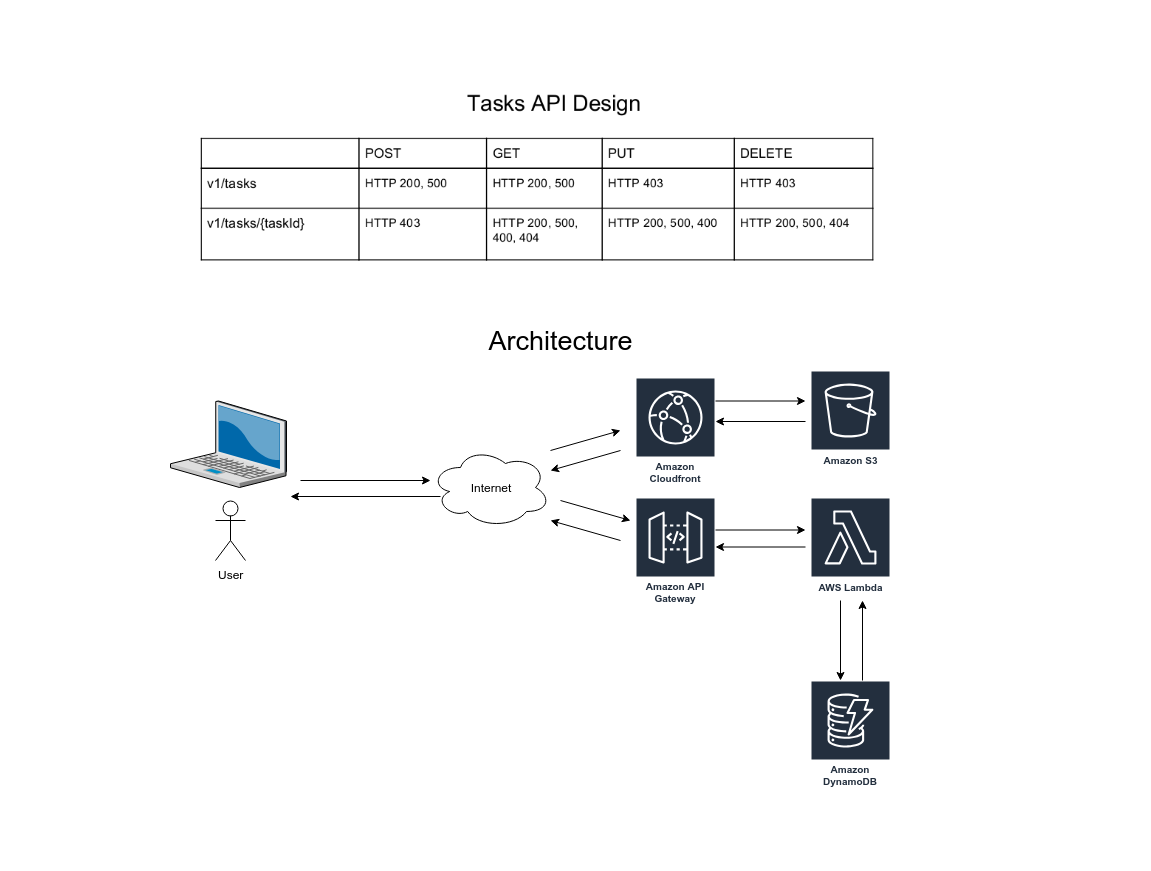

The diagram above was exported from draw.io. Its source (the exported page's mxGraphModel, read from the mxfile embedded in the PNG):
<mxGraphModel dx="2041" dy="1568" grid="1" gridSize="10" guides="1" tooltips="1" connect="1" arrows="1" fold="1" page="1" pageScale="1" pageWidth="850" pageHeight="1100" math="0" shadow="0">
  <root>
    <mxCell id="0" />
    <mxCell id="1" parent="0" />
    <mxCell id="Mq3Sbp__urw7aoTIwu2y-4" value="" style="rounded=1;whiteSpace=wrap;html=1;strokeColor=#FFFFFF;" vertex="1" parent="1">
      <mxGeometry x="-130" y="-350" width="1110" height="830" as="geometry" />
    </mxCell>
    <mxCell id="_2-nd-PH7pUYtOz2NJ_2-1" value="User&lt;br&gt;" style="shape=umlActor;verticalLabelPosition=bottom;labelBackgroundColor=#ffffff;verticalAlign=top;html=1;outlineConnect=0;" parent="1" vertex="1">
      <mxGeometry x="65" y="130" width="30" height="60" as="geometry" />
    </mxCell>
    <mxCell id="_2-nd-PH7pUYtOz2NJ_2-2" value="" style="verticalLabelPosition=bottom;aspect=fixed;html=1;verticalAlign=top;strokeColor=none;align=center;outlineConnect=0;shape=mxgraph.citrix.laptop_2;" parent="1" vertex="1">
      <mxGeometry x="20" y="30.5" width="116" height="86.5" as="geometry" />
    </mxCell>
    <mxCell id="_2-nd-PH7pUYtOz2NJ_2-3" value="" style="endArrow=classic;html=1;" parent="1" edge="1">
      <mxGeometry width="50" height="50" relative="1" as="geometry">
        <mxPoint x="400" y="80" as="sourcePoint" />
        <mxPoint x="470" y="60" as="targetPoint" />
      </mxGeometry>
    </mxCell>
    <mxCell id="_2-nd-PH7pUYtOz2NJ_2-4" value="" style="group" parent="1" vertex="1" connectable="0">
      <mxGeometry x="425" y="200" width="140" height="80" as="geometry" />
    </mxCell>
    <mxCell id="_2-nd-PH7pUYtOz2NJ_2-5" value="" style="ellipse;shape=cloud;whiteSpace=wrap;html=1;" parent="1" vertex="1">
      <mxGeometry x="280" y="77" width="120" height="80" as="geometry" />
    </mxCell>
    <mxCell id="_2-nd-PH7pUYtOz2NJ_2-6" value="" style="endArrow=classic;html=1;" parent="1" edge="1">
      <mxGeometry width="50" height="50" relative="1" as="geometry">
        <mxPoint x="470" y="170" as="sourcePoint" />
        <mxPoint x="400" y="150" as="targetPoint" />
      </mxGeometry>
    </mxCell>
    <mxCell id="_2-nd-PH7pUYtOz2NJ_2-7" value="" style="endArrow=classic;html=1;" parent="1" edge="1">
      <mxGeometry width="50" height="50" relative="1" as="geometry">
        <mxPoint x="150" y="110" as="sourcePoint" />
        <mxPoint x="280" y="110" as="targetPoint" />
      </mxGeometry>
    </mxCell>
    <mxCell id="_2-nd-PH7pUYtOz2NJ_2-8" value="" style="endArrow=classic;html=1;" parent="1" edge="1">
      <mxGeometry width="50" height="50" relative="1" as="geometry">
        <mxPoint x="290" y="126" as="sourcePoint" />
        <mxPoint x="140" y="126" as="targetPoint" />
      </mxGeometry>
    </mxCell>
    <mxCell id="_2-nd-PH7pUYtOz2NJ_2-9" value="Internet" style="text;html=1;strokeColor=none;fillColor=none;align=center;verticalAlign=middle;whiteSpace=wrap;rounded=0;" parent="1" vertex="1">
      <mxGeometry x="320" y="107" width="40" height="20" as="geometry" />
    </mxCell>
    <mxCell id="_2-nd-PH7pUYtOz2NJ_2-10" value="" style="endArrow=classic;html=1;" parent="1" edge="1">
      <mxGeometry width="50" height="50" relative="1" as="geometry">
        <mxPoint x="470" y="80" as="sourcePoint" />
        <mxPoint x="400" y="100" as="targetPoint" />
      </mxGeometry>
    </mxCell>
    <mxCell id="_2-nd-PH7pUYtOz2NJ_2-11" value="" style="endArrow=classic;html=1;" parent="1" edge="1">
      <mxGeometry width="50" height="50" relative="1" as="geometry">
        <mxPoint x="410" y="130" as="sourcePoint" />
        <mxPoint x="480" y="150" as="targetPoint" />
      </mxGeometry>
    </mxCell>
    <mxCell id="_2-nd-PH7pUYtOz2NJ_2-12" value="" style="group" parent="1" vertex="1" connectable="0">
      <mxGeometry x="505" y="92" width="120" height="20" as="geometry" />
    </mxCell>
    <mxCell id="_2-nd-PH7pUYtOz2NJ_2-13" value="Amazon DynamoDB" style="outlineConnect=0;fontColor=#232F3E;gradientColor=none;strokeColor=#ffffff;fillColor=#232F3E;dashed=0;verticalLabelPosition=middle;verticalAlign=bottom;align=center;html=1;whiteSpace=wrap;fontSize=10;fontStyle=1;spacing=3;shape=mxgraph.aws4.productIcon;prIcon=mxgraph.aws4.dynamodb;" parent="1" vertex="1">
      <mxGeometry x="660" y="310" width="80" height="110" as="geometry" />
    </mxCell>
    <mxCell id="_2-nd-PH7pUYtOz2NJ_2-14" value="AWS Lambda" style="outlineConnect=0;fontColor=#232F3E;gradientColor=none;strokeColor=#ffffff;fillColor=#232F3E;dashed=0;verticalLabelPosition=middle;verticalAlign=bottom;align=center;html=1;whiteSpace=wrap;fontSize=10;fontStyle=1;spacing=3;shape=mxgraph.aws4.productIcon;prIcon=mxgraph.aws4.lambda;" parent="1" vertex="1">
      <mxGeometry x="660" y="127" width="80" height="100" as="geometry" />
    </mxCell>
    <mxCell id="_2-nd-PH7pUYtOz2NJ_2-15" value="Amazon Cloudfront" style="outlineConnect=0;fontColor=#232F3E;gradientColor=none;strokeColor=#ffffff;fillColor=#232F3E;dashed=0;verticalLabelPosition=middle;verticalAlign=bottom;align=center;html=1;whiteSpace=wrap;fontSize=10;fontStyle=1;spacing=3;shape=mxgraph.aws4.productIcon;prIcon=mxgraph.aws4.cloudfront;" parent="1" vertex="1">
      <mxGeometry x="485" y="7" width="80" height="110" as="geometry" />
    </mxCell>
    <mxCell id="_2-nd-PH7pUYtOz2NJ_2-16" value="Amazon S3" style="outlineConnect=0;fontColor=#232F3E;gradientColor=none;strokeColor=#ffffff;fillColor=#232F3E;dashed=0;verticalLabelPosition=middle;verticalAlign=bottom;align=center;html=1;whiteSpace=wrap;fontSize=10;fontStyle=1;spacing=3;shape=mxgraph.aws4.productIcon;prIcon=mxgraph.aws4.s3;" parent="1" vertex="1">
      <mxGeometry x="660" width="80" height="100" as="geometry" />
    </mxCell>
    <mxCell id="_2-nd-PH7pUYtOz2NJ_2-17" value="Amazon API Gateway" style="outlineConnect=0;fontColor=#232F3E;gradientColor=none;strokeColor=#ffffff;fillColor=#232F3E;dashed=0;verticalLabelPosition=middle;verticalAlign=bottom;align=center;html=1;whiteSpace=wrap;fontSize=10;fontStyle=1;spacing=3;shape=mxgraph.aws4.productIcon;prIcon=mxgraph.aws4.api_gateway;" parent="1" vertex="1">
      <mxGeometry x="485" y="127" width="80" height="110" as="geometry" />
    </mxCell>
    <mxCell id="_2-nd-PH7pUYtOz2NJ_2-18" value="" style="endArrow=classic;html=1;" parent="1" edge="1">
      <mxGeometry width="50" height="50" relative="1" as="geometry">
        <mxPoint x="655" y="176.5" as="sourcePoint" />
        <mxPoint x="565" y="176.5" as="targetPoint" />
      </mxGeometry>
    </mxCell>
    <mxCell id="_2-nd-PH7pUYtOz2NJ_2-19" value="" style="endArrow=classic;html=1;" parent="1" edge="1">
      <mxGeometry width="50" height="50" relative="1" as="geometry">
        <mxPoint x="690" y="230" as="sourcePoint" />
        <mxPoint x="690" y="310" as="targetPoint" />
      </mxGeometry>
    </mxCell>
    <mxCell id="_2-nd-PH7pUYtOz2NJ_2-20" value="" style="endArrow=classic;html=1;" parent="1" edge="1">
      <mxGeometry width="50" height="50" relative="1" as="geometry">
        <mxPoint x="712" y="310" as="sourcePoint" />
        <mxPoint x="712" y="230" as="targetPoint" />
      </mxGeometry>
    </mxCell>
    <mxCell id="_2-nd-PH7pUYtOz2NJ_2-21" value="" style="endArrow=classic;html=1;" parent="1" edge="1">
      <mxGeometry width="50" height="50" relative="1" as="geometry">
        <mxPoint x="565" y="159.5" as="sourcePoint" />
        <mxPoint x="655" y="159.5" as="targetPoint" />
      </mxGeometry>
    </mxCell>
    <mxCell id="_2-nd-PH7pUYtOz2NJ_2-22" value="" style="endArrow=classic;html=1;" parent="1" edge="1">
      <mxGeometry width="50" height="50" relative="1" as="geometry">
        <mxPoint x="655" y="51" as="sourcePoint" />
        <mxPoint x="565" y="51" as="targetPoint" />
      </mxGeometry>
    </mxCell>
    <mxCell id="_2-nd-PH7pUYtOz2NJ_2-23" value="" style="endArrow=classic;html=1;" parent="1" edge="1">
      <mxGeometry width="50" height="50" relative="1" as="geometry">
        <mxPoint x="565" y="30.5" as="sourcePoint" />
        <mxPoint x="655" y="30.5" as="targetPoint" />
      </mxGeometry>
    </mxCell>
    <mxCell id="Mq3Sbp__urw7aoTIwu2y-3" value="" style="shape=image;imageAspect=0;aspect=fixed;verticalLabelPosition=bottom;verticalAlign=top;image=data:image/png,(base64 omitted: 24620 chars);" vertex="1" parent="1">
      <mxGeometry x="40" y="-310" width="700" height="250" as="geometry" />
    </mxCell>
    <mxCell id="Mq3Sbp__urw7aoTIwu2y-5" value="Architecture" style="text;html=1;strokeColor=none;fillColor=none;align=center;verticalAlign=middle;whiteSpace=wrap;rounded=0;fontSize=27;fontStyle=0" vertex="1" parent="1">
      <mxGeometry x="350" y="-40" width="120" height="20" as="geometry" />
    </mxCell>
  </root>
</mxGraphModel>